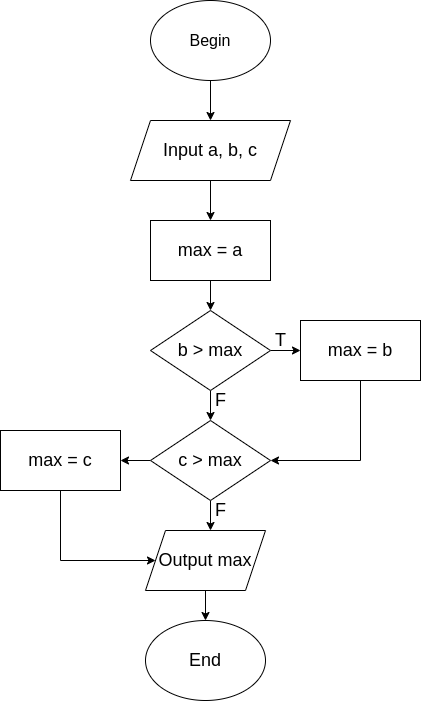

The diagram above was exported from draw.io. Its source (the exported page's mxGraphModel, read from the mxfile embedded in the PNG):
<mxGraphModel dx="1348" dy="773" grid="1" gridSize="10" guides="1" tooltips="1" connect="1" arrows="1" fold="1" page="1" pageScale="1" pageWidth="827" pageHeight="1169" math="0" shadow="0">
  <root>
    <mxCell id="0" />
    <mxCell id="1" parent="0" />
    <mxCell id="T88uNuL8Jxe5qYq-VKxd-2" style="edgeStyle=orthogonalEdgeStyle;rounded=0;orthogonalLoop=1;jettySize=auto;html=1;exitX=0.5;exitY=1;exitDx=0;exitDy=0;fontSize=18;" edge="1" parent="1" source="T88uNuL8Jxe5qYq-VKxd-1">
      <mxGeometry relative="1" as="geometry">
        <mxPoint x="390" y="260" as="targetPoint" />
      </mxGeometry>
    </mxCell>
    <mxCell id="T88uNuL8Jxe5qYq-VKxd-1" value="&lt;font size=&quot;3&quot;&gt;Begin&lt;/font&gt;" style="ellipse;whiteSpace=wrap;html=1;" vertex="1" parent="1">
      <mxGeometry x="330" y="140" width="120" height="80" as="geometry" />
    </mxCell>
    <mxCell id="T88uNuL8Jxe5qYq-VKxd-5" style="edgeStyle=orthogonalEdgeStyle;rounded=0;orthogonalLoop=1;jettySize=auto;html=1;exitX=0.5;exitY=1;exitDx=0;exitDy=0;fontSize=18;" edge="1" parent="1" source="T88uNuL8Jxe5qYq-VKxd-3">
      <mxGeometry relative="1" as="geometry">
        <mxPoint x="390" y="360" as="targetPoint" />
      </mxGeometry>
    </mxCell>
    <mxCell id="T88uNuL8Jxe5qYq-VKxd-3" value="Input a, b, c" style="shape=parallelogram;perimeter=parallelogramPerimeter;whiteSpace=wrap;html=1;fixedSize=1;fontSize=18;" vertex="1" parent="1">
      <mxGeometry x="310" y="260" width="160" height="60" as="geometry" />
    </mxCell>
    <mxCell id="T88uNuL8Jxe5qYq-VKxd-7" style="edgeStyle=orthogonalEdgeStyle;rounded=0;orthogonalLoop=1;jettySize=auto;html=1;exitX=0.5;exitY=1;exitDx=0;exitDy=0;fontSize=18;" edge="1" parent="1" source="T88uNuL8Jxe5qYq-VKxd-6">
      <mxGeometry relative="1" as="geometry">
        <mxPoint x="390" y="450" as="targetPoint" />
      </mxGeometry>
    </mxCell>
    <mxCell id="T88uNuL8Jxe5qYq-VKxd-6" value="max = a" style="rounded=0;whiteSpace=wrap;html=1;fontSize=18;" vertex="1" parent="1">
      <mxGeometry x="330" y="360" width="120" height="60" as="geometry" />
    </mxCell>
    <mxCell id="T88uNuL8Jxe5qYq-VKxd-10" style="edgeStyle=orthogonalEdgeStyle;rounded=0;orthogonalLoop=1;jettySize=auto;html=1;exitX=1;exitY=0.5;exitDx=0;exitDy=0;fontSize=18;" edge="1" parent="1" source="T88uNuL8Jxe5qYq-VKxd-8">
      <mxGeometry relative="1" as="geometry">
        <mxPoint x="480" y="490" as="targetPoint" />
      </mxGeometry>
    </mxCell>
    <mxCell id="T88uNuL8Jxe5qYq-VKxd-14" style="edgeStyle=orthogonalEdgeStyle;rounded=0;orthogonalLoop=1;jettySize=auto;html=1;exitX=0.5;exitY=1;exitDx=0;exitDy=0;fontSize=18;" edge="1" parent="1" source="T88uNuL8Jxe5qYq-VKxd-8">
      <mxGeometry relative="1" as="geometry">
        <mxPoint x="390" y="560" as="targetPoint" />
      </mxGeometry>
    </mxCell>
    <mxCell id="T88uNuL8Jxe5qYq-VKxd-8" value="b &amp;gt; max" style="rhombus;whiteSpace=wrap;html=1;fontSize=18;" vertex="1" parent="1">
      <mxGeometry x="330" y="450" width="120" height="80" as="geometry" />
    </mxCell>
    <mxCell id="T88uNuL8Jxe5qYq-VKxd-12" value="T" style="text;html=1;align=center;verticalAlign=middle;resizable=0;points=[];autosize=1;strokeColor=none;fillColor=none;fontSize=18;" vertex="1" parent="1">
      <mxGeometry x="445" y="465" width="30" height="30" as="geometry" />
    </mxCell>
    <mxCell id="T88uNuL8Jxe5qYq-VKxd-13" value="max = b" style="rounded=0;whiteSpace=wrap;html=1;fontSize=18;" vertex="1" parent="1">
      <mxGeometry x="480" y="460" width="120" height="60" as="geometry" />
    </mxCell>
    <mxCell id="T88uNuL8Jxe5qYq-VKxd-15" value="F" style="text;html=1;align=center;verticalAlign=middle;resizable=0;points=[];autosize=1;strokeColor=none;fillColor=none;fontSize=18;" vertex="1" parent="1">
      <mxGeometry x="385" y="525" width="30" height="30" as="geometry" />
    </mxCell>
    <mxCell id="T88uNuL8Jxe5qYq-VKxd-22" style="edgeStyle=orthogonalEdgeStyle;rounded=0;orthogonalLoop=1;jettySize=auto;html=1;exitX=0.5;exitY=1;exitDx=0;exitDy=0;fontSize=18;" edge="1" parent="1" source="T88uNuL8Jxe5qYq-VKxd-16">
      <mxGeometry relative="1" as="geometry">
        <mxPoint x="390" y="670" as="targetPoint" />
      </mxGeometry>
    </mxCell>
    <mxCell id="T88uNuL8Jxe5qYq-VKxd-23" style="edgeStyle=orthogonalEdgeStyle;rounded=0;orthogonalLoop=1;jettySize=auto;html=1;exitX=0;exitY=0.5;exitDx=0;exitDy=0;fontSize=18;" edge="1" parent="1" source="T88uNuL8Jxe5qYq-VKxd-16">
      <mxGeometry relative="1" as="geometry">
        <mxPoint x="300" y="600" as="targetPoint" />
      </mxGeometry>
    </mxCell>
    <mxCell id="T88uNuL8Jxe5qYq-VKxd-16" value="c &amp;gt; max" style="rhombus;whiteSpace=wrap;html=1;fontSize=18;" vertex="1" parent="1">
      <mxGeometry x="330" y="560" width="120" height="80" as="geometry" />
    </mxCell>
    <mxCell id="T88uNuL8Jxe5qYq-VKxd-20" value="" style="endArrow=none;html=1;rounded=0;fontSize=18;" edge="1" parent="1">
      <mxGeometry width="50" height="50" relative="1" as="geometry">
        <mxPoint x="540" y="600" as="sourcePoint" />
        <mxPoint x="540" y="520" as="targetPoint" />
      </mxGeometry>
    </mxCell>
    <mxCell id="T88uNuL8Jxe5qYq-VKxd-21" value="" style="endArrow=classic;html=1;rounded=0;fontSize=18;entryX=1;entryY=0.5;entryDx=0;entryDy=0;" edge="1" parent="1" target="T88uNuL8Jxe5qYq-VKxd-16">
      <mxGeometry width="50" height="50" relative="1" as="geometry">
        <mxPoint x="540" y="600" as="sourcePoint" />
        <mxPoint x="590" y="550" as="targetPoint" />
      </mxGeometry>
    </mxCell>
    <mxCell id="T88uNuL8Jxe5qYq-VKxd-24" value="max = c" style="rounded=0;whiteSpace=wrap;html=1;fontSize=18;" vertex="1" parent="1">
      <mxGeometry x="180" y="570" width="120" height="60" as="geometry" />
    </mxCell>
    <mxCell id="T88uNuL8Jxe5qYq-VKxd-29" style="edgeStyle=orthogonalEdgeStyle;rounded=0;orthogonalLoop=1;jettySize=auto;html=1;exitX=0.5;exitY=1;exitDx=0;exitDy=0;fontSize=18;" edge="1" parent="1" source="T88uNuL8Jxe5qYq-VKxd-25">
      <mxGeometry relative="1" as="geometry">
        <mxPoint x="385" y="760" as="targetPoint" />
      </mxGeometry>
    </mxCell>
    <mxCell id="T88uNuL8Jxe5qYq-VKxd-25" value="Output max" style="shape=parallelogram;perimeter=parallelogramPerimeter;whiteSpace=wrap;html=1;fixedSize=1;fontSize=18;" vertex="1" parent="1">
      <mxGeometry x="325" y="670" width="120" height="60" as="geometry" />
    </mxCell>
    <mxCell id="T88uNuL8Jxe5qYq-VKxd-27" value="" style="endArrow=none;html=1;rounded=0;fontSize=18;" edge="1" parent="1">
      <mxGeometry width="50" height="50" relative="1" as="geometry">
        <mxPoint x="240" y="700" as="sourcePoint" />
        <mxPoint x="240" y="630" as="targetPoint" />
      </mxGeometry>
    </mxCell>
    <mxCell id="T88uNuL8Jxe5qYq-VKxd-28" value="" style="endArrow=classic;html=1;rounded=0;fontSize=18;" edge="1" parent="1" target="T88uNuL8Jxe5qYq-VKxd-25">
      <mxGeometry width="50" height="50" relative="1" as="geometry">
        <mxPoint x="240" y="700" as="sourcePoint" />
        <mxPoint x="290" y="650" as="targetPoint" />
      </mxGeometry>
    </mxCell>
    <mxCell id="T88uNuL8Jxe5qYq-VKxd-30" value="End" style="ellipse;whiteSpace=wrap;html=1;fontSize=18;" vertex="1" parent="1">
      <mxGeometry x="325" y="760" width="120" height="80" as="geometry" />
    </mxCell>
    <mxCell id="T88uNuL8Jxe5qYq-VKxd-31" value="F" style="text;html=1;align=center;verticalAlign=middle;resizable=0;points=[];autosize=1;strokeColor=none;fillColor=none;fontSize=18;" vertex="1" parent="1">
      <mxGeometry x="385" y="635" width="30" height="30" as="geometry" />
    </mxCell>
  </root>
</mxGraphModel>